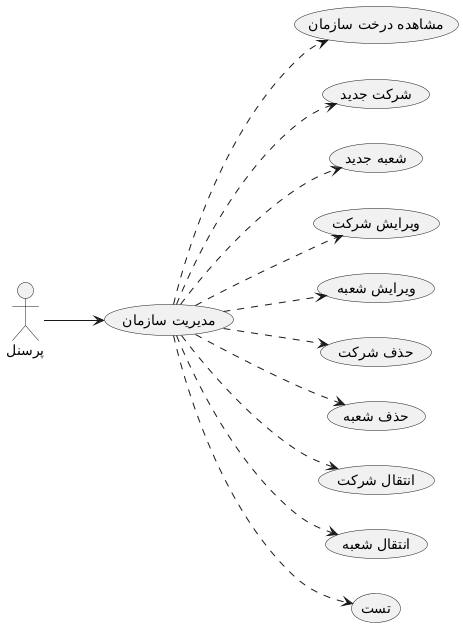

The diagram above was rendered by PlantUML. Its source (embedded in the PNG):
@startuml
left to right direction
skinparam actorStyle "awesome"

actor "پرسنل" as actor1

usecase "مدیریت سازمان" as UC1
usecase "مشاهده درخت سازمان" as UC2
usecase "شرکت جدید" as UC3
usecase "شعبه جدید" as UC4
usecase "ویرایش شرکت" as UC5
usecase "ویرایش شعبه" as UC6
usecase "حذف شرکت" as UC7
usecase "حذف شعبه" as UC8
usecase "انتقال شرکت" as UC9
usecase "انتقال شعبه" as UC10
usecase "تست" as UC11

actor1 --> UC1
UC1 ..> UC2
UC1 ..> UC3
UC1 ..> UC4
UC1 ..> UC5
UC1 ..> UC6
UC1 ..> UC7
UC1 ..> UC8
UC1 ..> UC9
UC1 ..> UC10
UC1 ..> UC11
@enduml